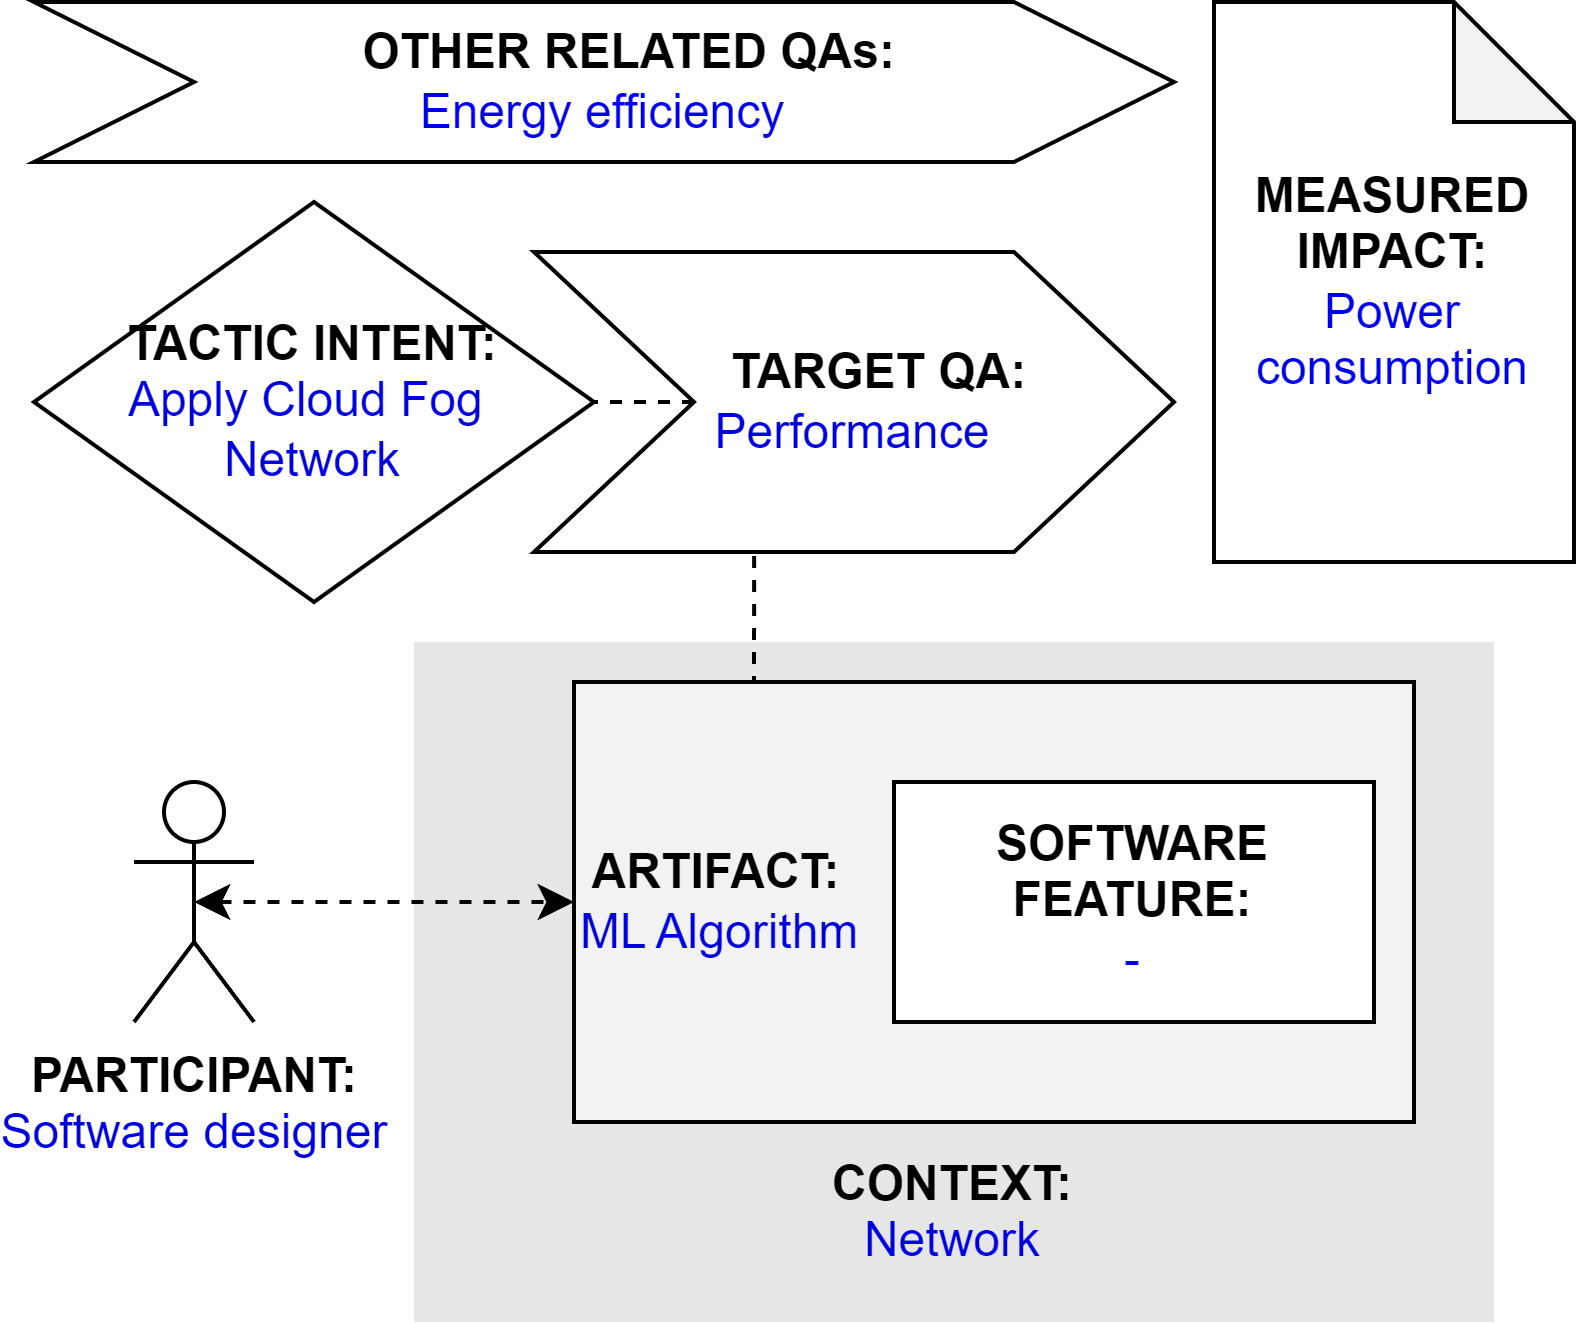

The diagram above was exported from draw.io. Its source (the exported page's mxGraphModel, read from the mxfile embedded in the PNG):
<mxGraphModel dx="794" dy="456" grid="1" gridSize="10" guides="1" tooltips="1" connect="1" arrows="1" fold="1" page="1" pageScale="1" pageWidth="827" pageHeight="1169" math="0" shadow="0">
  <root>
    <mxCell id="0" />
    <mxCell id="1" parent="0" />
    <mxCell id="qT-0_r0VVRt_dCbUm55m-2" value="&lt;b&gt;PARTICIPANT:&lt;/b&gt;&lt;br&gt;&lt;font color=&quot;#0000de&quot;&gt;Software designer&lt;/font&gt;" style="shape=umlActor;verticalLabelPosition=bottom;verticalAlign=top;html=1;outlineConnect=0;" parent="1" vertex="1">
      <mxGeometry x="185" y="225" width="30" height="60" as="geometry" />
    </mxCell>
    <mxCell id="qT-0_r0VVRt_dCbUm55m-3" value="&lt;br&gt;&lt;br&gt;&lt;br&gt;&lt;br&gt;&lt;br&gt;&lt;br&gt;&lt;br&gt;&lt;br&gt;&lt;b&gt;&lt;font color=&quot;#000000&quot;&gt;CONTEXT:&lt;/font&gt;&lt;/b&gt;&lt;br&gt;Network" style="rounded=0;whiteSpace=wrap;html=1;fontColor=#0000DE;fillColor=#E6E6E6;strokeColor=none;" parent="1" vertex="1">
      <mxGeometry x="255" y="190" width="270" height="170" as="geometry" />
    </mxCell>
    <mxCell id="0PLh7_-vrQbvHsDU2Hkp-3" style="edgeStyle=orthogonalEdgeStyle;rounded=0;orthogonalLoop=1;jettySize=auto;html=1;exitX=0.25;exitY=0;exitDx=0;exitDy=0;entryX=0.344;entryY=0.988;entryDx=0;entryDy=0;entryPerimeter=0;endArrow=none;endFill=0;dashed=1;" parent="1" source="qT-0_r0VVRt_dCbUm55m-4" target="qT-0_r0VVRt_dCbUm55m-9" edge="1">
      <mxGeometry relative="1" as="geometry" />
    </mxCell>
    <mxCell id="qT-0_r0VVRt_dCbUm55m-4" value="&lt;b&gt;&lt;font color=&quot;#000000&quot;&gt;&amp;nbsp;ARTIFACT:&lt;/font&gt;&lt;/b&gt;&lt;br&gt;ML Algorithm" style="rounded=0;whiteSpace=wrap;html=1;fontColor=#0000DE;fillColor=#F2F2F2;align=left;" parent="1" vertex="1">
      <mxGeometry x="295" y="200" width="210" height="110" as="geometry" />
    </mxCell>
    <mxCell id="qT-0_r0VVRt_dCbUm55m-5" style="edgeStyle=orthogonalEdgeStyle;rounded=0;orthogonalLoop=1;jettySize=auto;html=1;exitX=0.5;exitY=0.5;exitDx=0;exitDy=0;exitPerimeter=0;entryX=0;entryY=0.5;entryDx=0;entryDy=0;fontColor=#0000DE;startArrow=classic;startFill=1;dashed=1;" parent="1" source="qT-0_r0VVRt_dCbUm55m-2" target="qT-0_r0VVRt_dCbUm55m-4" edge="1">
      <mxGeometry relative="1" as="geometry" />
    </mxCell>
    <mxCell id="qT-0_r0VVRt_dCbUm55m-7" value="&lt;b&gt;SOFTWARE&lt;br&gt;FEATURE:&lt;br&gt;&lt;/b&gt;&lt;font color=&quot;#0000ed&quot;&gt;-&lt;/font&gt;" style="rounded=0;whiteSpace=wrap;html=1;fontColor=#000000;fillColor=#FFFFFF;" parent="1" vertex="1">
      <mxGeometry x="375" y="225" width="120" height="60" as="geometry" />
    </mxCell>
    <mxCell id="qT-0_r0VVRt_dCbUm55m-8" value="&lt;b&gt;&lt;font color=&quot;#000000&quot;&gt;TACTIC INTENT:&lt;/font&gt;&lt;/b&gt;&lt;br&gt;&lt;div&gt;Apply Cloud Fog&amp;nbsp;&lt;/div&gt;&lt;div&gt;Network&lt;/div&gt;" style="rhombus;whiteSpace=wrap;html=1;fontColor=#0000DE;fillColor=#FFFFFF;" parent="1" vertex="1">
      <mxGeometry x="160" y="80" width="140" height="100" as="geometry" />
    </mxCell>
    <mxCell id="0PLh7_-vrQbvHsDU2Hkp-4" style="edgeStyle=orthogonalEdgeStyle;rounded=0;orthogonalLoop=1;jettySize=auto;html=1;exitX=0;exitY=0.5;exitDx=0;exitDy=0;entryX=1;entryY=0.5;entryDx=0;entryDy=0;dashed=1;endArrow=none;endFill=0;" parent="1" source="qT-0_r0VVRt_dCbUm55m-9" target="qT-0_r0VVRt_dCbUm55m-8" edge="1">
      <mxGeometry relative="1" as="geometry" />
    </mxCell>
    <mxCell id="qT-0_r0VVRt_dCbUm55m-9" value="&lt;b&gt;&amp;nbsp; &amp;nbsp; TARGET QA:&lt;/b&gt;&lt;br&gt;&lt;font color=&quot;#0000de&quot;&gt;Performance&lt;/font&gt;" style="shape=step;perimeter=stepPerimeter;whiteSpace=wrap;html=1;fixedSize=1;fontColor=#000000;fillColor=#FFFFFF;size=40;" parent="1" vertex="1">
      <mxGeometry x="285" y="92.5" width="160" height="75" as="geometry" />
    </mxCell>
    <mxCell id="0PLh7_-vrQbvHsDU2Hkp-1" value="&lt;b&gt;&amp;nbsp; &amp;nbsp; OTHER RELATED QAs:&lt;/b&gt;&lt;br&gt;&lt;font color=&quot;#0000ed&quot;&gt;Energy efficiency&lt;/font&gt;" style="shape=step;perimeter=stepPerimeter;whiteSpace=wrap;html=1;fixedSize=1;fontColor=#000000;fillColor=#FFFFFF;size=40;" parent="1" vertex="1">
      <mxGeometry x="160" y="30" width="285" height="40" as="geometry" />
    </mxCell>
    <mxCell id="0PLh7_-vrQbvHsDU2Hkp-2" value="&lt;b&gt;MEASURED&lt;/b&gt;&lt;br&gt;&lt;b&gt;IMPACT:&lt;/b&gt;&lt;br&gt;&lt;font color=&quot;#0000ed&quot;&gt;Power consumption&lt;/font&gt;" style="shape=note;whiteSpace=wrap;html=1;backgroundOutline=1;darkOpacity=0.05;" parent="1" vertex="1">
      <mxGeometry x="455" y="30" width="90" height="140" as="geometry" />
    </mxCell>
  </root>
</mxGraphModel>